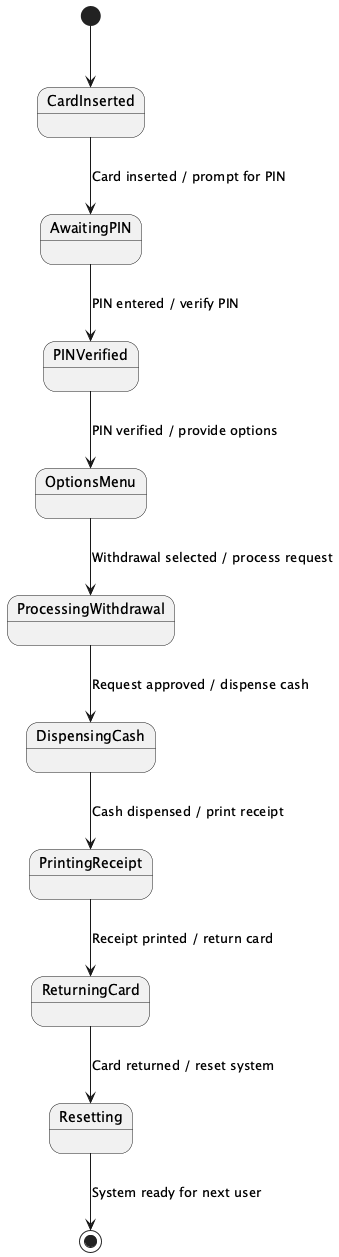

The diagram above was rendered by PlantUML. Its source (embedded in the PNG):
@startuml
[*] --> CardInserted

state CardInserted
state AwaitingPIN
state PINVerified
state OptionsMenu
state ProcessingWithdrawal
state DispensingCash
state PrintingReceipt
state ReturningCard
state Resetting

CardInserted --> AwaitingPIN : Card inserted / prompt for PIN

AwaitingPIN --> PINVerified : PIN entered / verify PIN

PINVerified --> OptionsMenu : PIN verified / provide options

OptionsMenu --> ProcessingWithdrawal : Withdrawal selected / process request

ProcessingWithdrawal --> DispensingCash : Request approved / dispense cash

DispensingCash --> PrintingReceipt : Cash dispensed / print receipt

PrintingReceipt --> ReturningCard : Receipt printed / return card

ReturningCard --> Resetting : Card returned / reset system

Resetting --> [*] : System ready for next user
@enduml